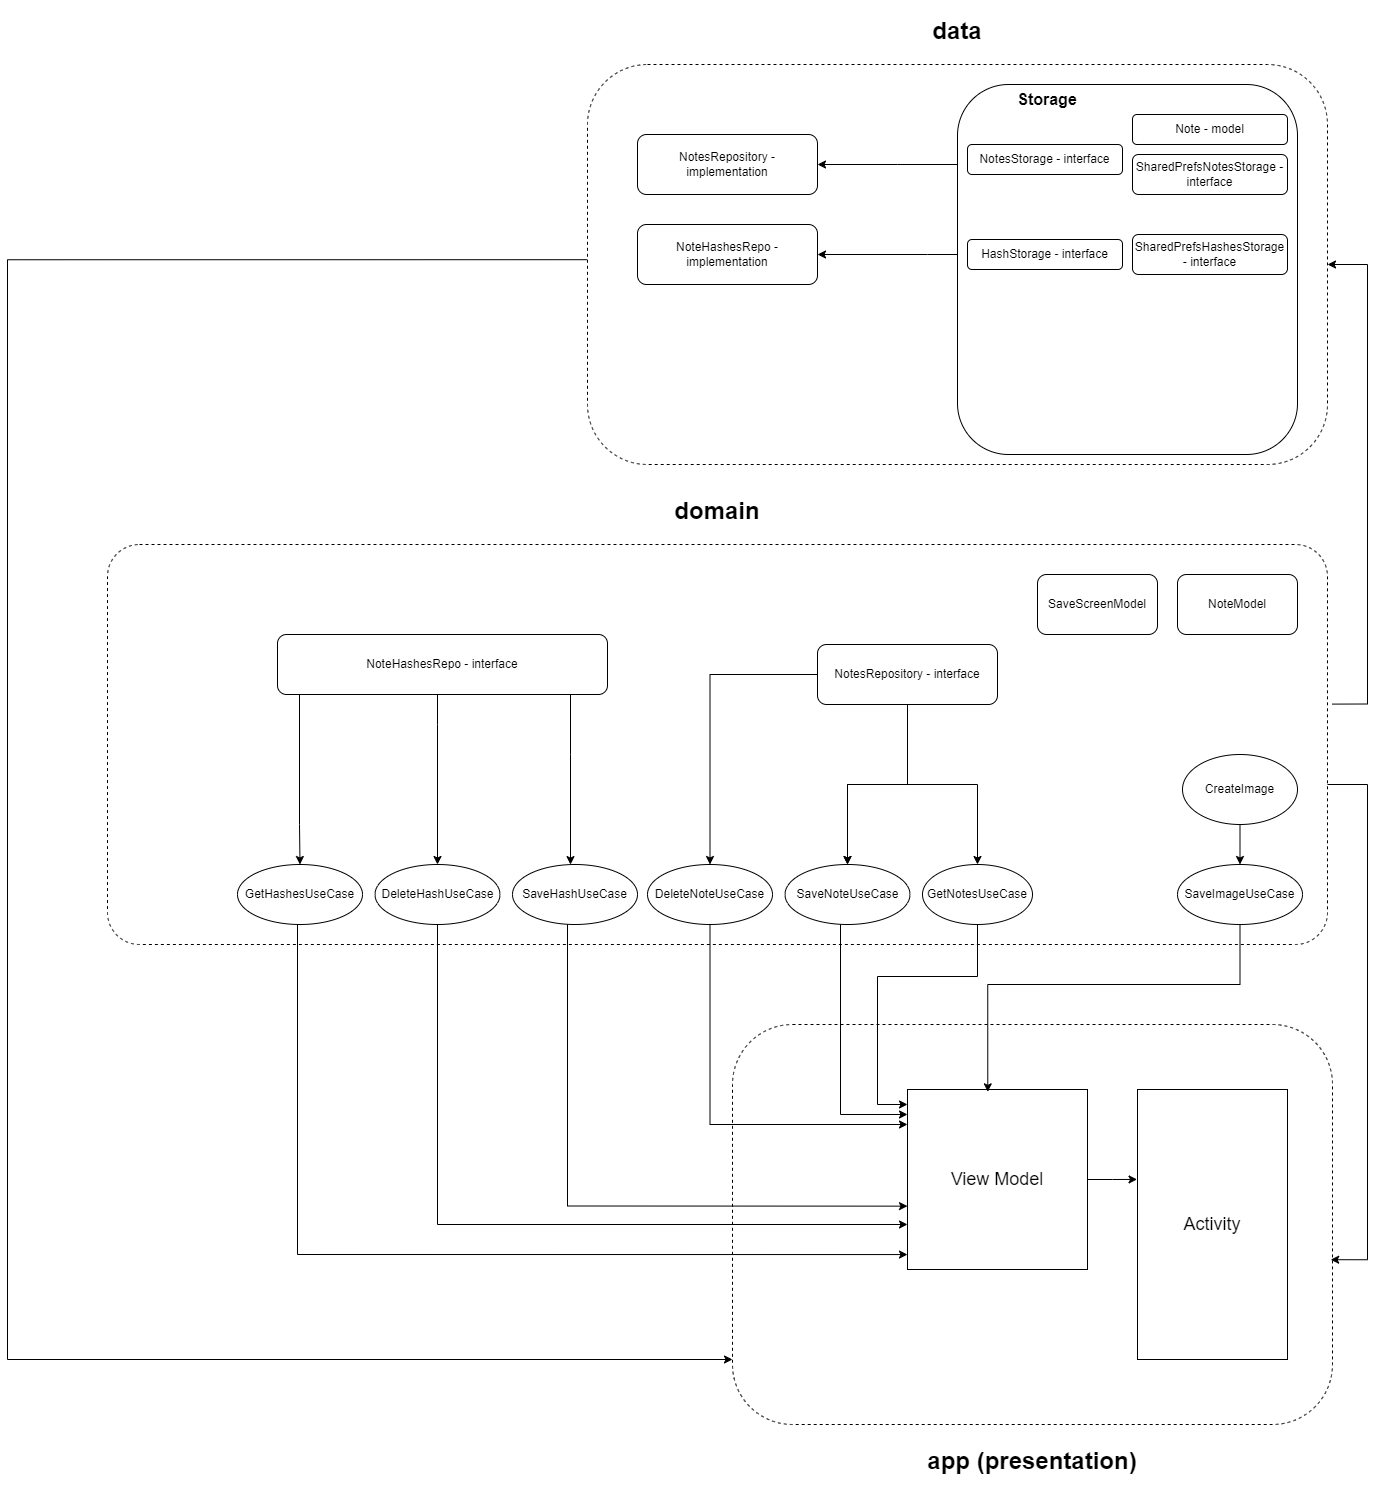

The diagram above was exported from draw.io. Its source (the exported page's mxGraphModel, read from the mxfile embedded in the PNG):
<mxGraphModel dx="4435" dy="3310" grid="1" gridSize="10" guides="1" tooltips="1" connect="1" arrows="1" fold="1" page="1" pageScale="1" pageWidth="850" pageHeight="1100" math="0" shadow="0">
  <root>
    <mxCell id="0" />
    <mxCell id="1" parent="0" />
    <mxCell id="whq08JJ1iCR2-VEgyyAB-30" style="edgeStyle=orthogonalEdgeStyle;rounded=0;orthogonalLoop=1;jettySize=auto;html=1;entryX=1;entryY=0.5;entryDx=0;entryDy=0;exitX=1.004;exitY=0.399;exitDx=0;exitDy=0;exitPerimeter=0;" parent="1" source="whq08JJ1iCR2-VEgyyAB-1" target="whq08JJ1iCR2-VEgyyAB-4" edge="1">
      <mxGeometry relative="1" as="geometry">
        <mxPoint x="760" y="-56.84210526315789" as="targetPoint" />
        <Array as="points">
          <mxPoint x="760" y="400" />
          <mxPoint x="760" y="-40" />
        </Array>
      </mxGeometry>
    </mxCell>
    <mxCell id="whq08JJ1iCR2-VEgyyAB-1" value="&lt;h1&gt;domain&lt;/h1&gt;" style="rounded=1;whiteSpace=wrap;html=1;arcSize=8;glass=0;shadow=0;dashed=1;verticalAlign=bottom;labelPosition=center;verticalLabelPosition=top;align=center;" parent="1" vertex="1">
      <mxGeometry x="-500" y="240" width="1220" height="400" as="geometry" />
    </mxCell>
    <mxCell id="whq08JJ1iCR2-VEgyyAB-2" value="&lt;h1&gt;&lt;br&gt;&lt;/h1&gt;" style="text;html=1;align=center;verticalAlign=middle;whiteSpace=wrap;rounded=0;" parent="1" vertex="1">
      <mxGeometry x="-107.5" y="250" width="60" height="30" as="geometry" />
    </mxCell>
    <mxCell id="whq08JJ1iCR2-VEgyyAB-3" value="&lt;h1&gt;app (presentation)&lt;/h1&gt;" style="rounded=1;whiteSpace=wrap;html=1;dashed=1;labelPosition=center;verticalLabelPosition=bottom;align=center;verticalAlign=top;" parent="1" vertex="1">
      <mxGeometry x="125" y="720" width="600" height="400" as="geometry" />
    </mxCell>
    <mxCell id="whq08JJ1iCR2-VEgyyAB-28" style="edgeStyle=orthogonalEdgeStyle;rounded=0;orthogonalLoop=1;jettySize=auto;html=1;exitX=0;exitY=0.488;exitDx=0;exitDy=0;exitPerimeter=0;" parent="1" source="whq08JJ1iCR2-VEgyyAB-4" target="whq08JJ1iCR2-VEgyyAB-3" edge="1">
      <mxGeometry relative="1" as="geometry">
        <Array as="points">
          <mxPoint x="-600" y="-45" />
          <mxPoint x="-600" y="1055" />
        </Array>
        <mxPoint x="65" y="-44.99999999999977" as="sourcePoint" />
        <mxPoint x="65" y="1055" as="targetPoint" />
      </mxGeometry>
    </mxCell>
    <mxCell id="whq08JJ1iCR2-VEgyyAB-4" value="&lt;h1&gt;data&lt;/h1&gt;" style="rounded=1;whiteSpace=wrap;html=1;dashed=1;verticalAlign=bottom;labelPosition=center;verticalLabelPosition=top;align=center;" parent="1" vertex="1">
      <mxGeometry x="-20" y="-240" width="740" height="400" as="geometry" />
    </mxCell>
    <mxCell id="whq08JJ1iCR2-VEgyyAB-5" value="&lt;h1&gt;&lt;br&gt;&lt;/h1&gt;" style="text;html=1;align=center;verticalAlign=middle;whiteSpace=wrap;rounded=0;" parent="1" vertex="1">
      <mxGeometry x="142.5" y="1050" width="195" height="65" as="geometry" />
    </mxCell>
    <mxCell id="whq08JJ1iCR2-VEgyyAB-6" value="&lt;h1&gt;&lt;br&gt;&lt;/h1&gt;" style="text;html=1;align=center;verticalAlign=middle;whiteSpace=wrap;rounded=0;" parent="1" vertex="1">
      <mxGeometry x="32.5" y="-230" width="60" height="30" as="geometry" />
    </mxCell>
    <mxCell id="whq08JJ1iCR2-VEgyyAB-7" value="View Model" style="whiteSpace=wrap;html=1;aspect=fixed;fontSize=18;" parent="1" vertex="1">
      <mxGeometry x="300" y="785" width="180" height="180" as="geometry" />
    </mxCell>
    <mxCell id="whq08JJ1iCR2-VEgyyAB-10" value="Activity" style="rounded=0;whiteSpace=wrap;html=1;fontSize=18;" parent="1" vertex="1">
      <mxGeometry x="530" y="785" width="150" height="270" as="geometry" />
    </mxCell>
    <mxCell id="whq08JJ1iCR2-VEgyyAB-11" style="edgeStyle=orthogonalEdgeStyle;rounded=0;orthogonalLoop=1;jettySize=auto;html=1;entryX=-0.003;entryY=0.333;entryDx=0;entryDy=0;entryPerimeter=0;" parent="1" source="whq08JJ1iCR2-VEgyyAB-7" target="whq08JJ1iCR2-VEgyyAB-10" edge="1">
      <mxGeometry relative="1" as="geometry" />
    </mxCell>
    <mxCell id="whq08JJ1iCR2-VEgyyAB-19" style="edgeStyle=orthogonalEdgeStyle;rounded=0;orthogonalLoop=1;jettySize=auto;html=1;" parent="1" source="whq08JJ1iCR2-VEgyyAB-12" target="whq08JJ1iCR2-VEgyyAB-7" edge="1">
      <mxGeometry relative="1" as="geometry">
        <Array as="points">
          <mxPoint x="370" y="672" />
          <mxPoint x="270" y="672" />
          <mxPoint x="270" y="800" />
        </Array>
        <mxPoint x="296.8699999999999" y="620.0000000000001" as="sourcePoint" />
        <mxPoint x="290" y="911.6855865921785" as="targetPoint" />
      </mxGeometry>
    </mxCell>
    <mxCell id="whq08JJ1iCR2-VEgyyAB-12" value="GetNotesUseCase" style="ellipse;whiteSpace=wrap;html=1;" parent="1" vertex="1">
      <mxGeometry x="315" y="560" width="110" height="60" as="geometry" />
    </mxCell>
    <mxCell id="whq08JJ1iCR2-VEgyyAB-13" value="SaveNoteUseCase" style="ellipse;whiteSpace=wrap;html=1;" parent="1" vertex="1">
      <mxGeometry x="177.5" y="560" width="125" height="60" as="geometry" />
    </mxCell>
    <mxCell id="whq08JJ1iCR2-VEgyyAB-16" style="edgeStyle=orthogonalEdgeStyle;rounded=0;orthogonalLoop=1;jettySize=auto;html=1;" parent="1" source="whq08JJ1iCR2-VEgyyAB-14" target="whq08JJ1iCR2-VEgyyAB-12" edge="1">
      <mxGeometry relative="1" as="geometry" />
    </mxCell>
    <mxCell id="whq08JJ1iCR2-VEgyyAB-17" style="edgeStyle=orthogonalEdgeStyle;rounded=0;orthogonalLoop=1;jettySize=auto;html=1;" parent="1" source="whq08JJ1iCR2-VEgyyAB-14" target="whq08JJ1iCR2-VEgyyAB-13" edge="1">
      <mxGeometry relative="1" as="geometry" />
    </mxCell>
    <mxCell id="wWPIFbEWPIT9Vw7m9ldX-19" value="" style="edgeStyle=orthogonalEdgeStyle;rounded=0;orthogonalLoop=1;jettySize=auto;html=1;" parent="1" source="whq08JJ1iCR2-VEgyyAB-14" target="whq08JJ1iCR2-VEgyyAB-13" edge="1">
      <mxGeometry relative="1" as="geometry" />
    </mxCell>
    <mxCell id="wphlWhMiPV-wiGUeDlHB-4" style="edgeStyle=orthogonalEdgeStyle;rounded=0;orthogonalLoop=1;jettySize=auto;html=1;" parent="1" source="whq08JJ1iCR2-VEgyyAB-14" target="wphlWhMiPV-wiGUeDlHB-2" edge="1">
      <mxGeometry relative="1" as="geometry" />
    </mxCell>
    <mxCell id="whq08JJ1iCR2-VEgyyAB-14" value="NotesRepository - interface" style="rounded=1;whiteSpace=wrap;html=1;" parent="1" vertex="1">
      <mxGeometry x="210" y="340" width="180" height="60" as="geometry" />
    </mxCell>
    <mxCell id="whq08JJ1iCR2-VEgyyAB-15" value="NotesRepository - implementation" style="rounded=1;whiteSpace=wrap;html=1;" parent="1" vertex="1">
      <mxGeometry x="30" y="-170" width="180" height="60" as="geometry" />
    </mxCell>
    <mxCell id="whq08JJ1iCR2-VEgyyAB-18" value="NoteModel" style="rounded=1;whiteSpace=wrap;html=1;" parent="1" vertex="1">
      <mxGeometry x="570" y="270" width="120" height="60" as="geometry" />
    </mxCell>
    <mxCell id="whq08JJ1iCR2-VEgyyAB-21" style="edgeStyle=orthogonalEdgeStyle;rounded=0;orthogonalLoop=1;jettySize=auto;html=1;" parent="1" source="whq08JJ1iCR2-VEgyyAB-13" target="whq08JJ1iCR2-VEgyyAB-7" edge="1">
      <mxGeometry relative="1" as="geometry">
        <Array as="points">
          <mxPoint x="233" y="810" />
        </Array>
        <mxPoint x="119.9975438596491" y="620.0017327546323" as="sourcePoint" />
        <mxPoint x="299.08000000000015" y="904.48" as="targetPoint" />
      </mxGeometry>
    </mxCell>
    <mxCell id="whq08JJ1iCR2-VEgyyAB-27" style="edgeStyle=orthogonalEdgeStyle;rounded=0;orthogonalLoop=1;jettySize=auto;html=1;entryX=0.446;entryY=0.013;entryDx=0;entryDy=0;entryPerimeter=0;" parent="1" source="whq08JJ1iCR2-VEgyyAB-22" target="whq08JJ1iCR2-VEgyyAB-7" edge="1">
      <mxGeometry relative="1" as="geometry">
        <Array as="points">
          <mxPoint x="633" y="680" />
          <mxPoint x="380" y="680" />
        </Array>
      </mxGeometry>
    </mxCell>
    <mxCell id="whq08JJ1iCR2-VEgyyAB-22" value="SaveImageUseCase" style="ellipse;whiteSpace=wrap;html=1;" parent="1" vertex="1">
      <mxGeometry x="570" y="560" width="125" height="60" as="geometry" />
    </mxCell>
    <mxCell id="whq08JJ1iCR2-VEgyyAB-24" style="edgeStyle=orthogonalEdgeStyle;rounded=0;orthogonalLoop=1;jettySize=auto;html=1;" parent="1" source="whq08JJ1iCR2-VEgyyAB-23" target="whq08JJ1iCR2-VEgyyAB-22" edge="1">
      <mxGeometry relative="1" as="geometry" />
    </mxCell>
    <mxCell id="whq08JJ1iCR2-VEgyyAB-23" value="CreateImage" style="ellipse;whiteSpace=wrap;html=1;" parent="1" vertex="1">
      <mxGeometry x="575" y="450" width="115" height="70" as="geometry" />
    </mxCell>
    <mxCell id="whq08JJ1iCR2-VEgyyAB-25" style="edgeStyle=orthogonalEdgeStyle;rounded=0;orthogonalLoop=1;jettySize=auto;html=1;entryX=0.997;entryY=0.588;entryDx=0;entryDy=0;entryPerimeter=0;" parent="1" source="whq08JJ1iCR2-VEgyyAB-1" target="whq08JJ1iCR2-VEgyyAB-3" edge="1">
      <mxGeometry relative="1" as="geometry">
        <Array as="points">
          <mxPoint x="760" y="480" />
          <mxPoint x="760" y="955" />
        </Array>
      </mxGeometry>
    </mxCell>
    <mxCell id="whq08JJ1iCR2-VEgyyAB-26" value="SaveScreenModel" style="rounded=1;whiteSpace=wrap;html=1;" parent="1" vertex="1">
      <mxGeometry x="430" y="270" width="120" height="60" as="geometry" />
    </mxCell>
    <mxCell id="whq08JJ1iCR2-VEgyyAB-33" style="edgeStyle=orthogonalEdgeStyle;rounded=0;orthogonalLoop=1;jettySize=auto;html=1;" parent="1" source="whq08JJ1iCR2-VEgyyAB-31" target="whq08JJ1iCR2-VEgyyAB-15" edge="1">
      <mxGeometry relative="1" as="geometry">
        <Array as="points">
          <mxPoint x="290" y="-140" />
          <mxPoint x="290" y="-140" />
        </Array>
      </mxGeometry>
    </mxCell>
    <mxCell id="wWPIFbEWPIT9Vw7m9ldX-11" style="edgeStyle=orthogonalEdgeStyle;rounded=0;orthogonalLoop=1;jettySize=auto;html=1;entryX=1;entryY=0.5;entryDx=0;entryDy=0;" parent="1" source="whq08JJ1iCR2-VEgyyAB-31" target="wWPIFbEWPIT9Vw7m9ldX-9" edge="1">
      <mxGeometry relative="1" as="geometry">
        <Array as="points">
          <mxPoint x="320" y="-50" />
          <mxPoint x="320" y="-50" />
        </Array>
      </mxGeometry>
    </mxCell>
    <mxCell id="whq08JJ1iCR2-VEgyyAB-31" value="" style="rounded=1;whiteSpace=wrap;html=1;" parent="1" vertex="1">
      <mxGeometry x="350" y="-220" width="340" height="370" as="geometry" />
    </mxCell>
    <mxCell id="whq08JJ1iCR2-VEgyyAB-32" value="&lt;font style=&quot;font-size: 16px;&quot;&gt;&lt;b&gt;Storage&lt;/b&gt;&lt;/font&gt;" style="text;html=1;align=center;verticalAlign=middle;whiteSpace=wrap;rounded=0;" parent="1" vertex="1">
      <mxGeometry x="410" y="-220" width="60" height="30" as="geometry" />
    </mxCell>
    <mxCell id="whq08JJ1iCR2-VEgyyAB-34" value="Note - model" style="rounded=1;whiteSpace=wrap;html=1;" parent="1" vertex="1">
      <mxGeometry x="525" y="-190" width="155" height="30" as="geometry" />
    </mxCell>
    <mxCell id="whq08JJ1iCR2-VEgyyAB-35" value="NotesStorage - interface" style="rounded=1;whiteSpace=wrap;html=1;" parent="1" vertex="1">
      <mxGeometry x="360" y="-160" width="155" height="30" as="geometry" />
    </mxCell>
    <mxCell id="whq08JJ1iCR2-VEgyyAB-36" value="SharedPrefsNotesStorage - interface" style="rounded=1;whiteSpace=wrap;html=1;" parent="1" vertex="1">
      <mxGeometry x="525" y="-150" width="155" height="40" as="geometry" />
    </mxCell>
    <mxCell id="wWPIFbEWPIT9Vw7m9ldX-5" style="edgeStyle=orthogonalEdgeStyle;rounded=0;orthogonalLoop=1;jettySize=auto;html=1;" parent="1" source="wWPIFbEWPIT9Vw7m9ldX-1" target="wWPIFbEWPIT9Vw7m9ldX-2" edge="1">
      <mxGeometry relative="1" as="geometry">
        <Array as="points">
          <mxPoint x="-308" y="520" />
        </Array>
      </mxGeometry>
    </mxCell>
    <mxCell id="wphlWhMiPV-wiGUeDlHB-6" style="edgeStyle=orthogonalEdgeStyle;rounded=0;orthogonalLoop=1;jettySize=auto;html=1;" parent="1" source="wWPIFbEWPIT9Vw7m9ldX-1" target="wWPIFbEWPIT9Vw7m9ldX-16" edge="1">
      <mxGeometry relative="1" as="geometry">
        <Array as="points">
          <mxPoint x="-170" y="420" />
          <mxPoint x="-170" y="420" />
        </Array>
      </mxGeometry>
    </mxCell>
    <mxCell id="wphlWhMiPV-wiGUeDlHB-10" style="edgeStyle=orthogonalEdgeStyle;rounded=0;orthogonalLoop=1;jettySize=auto;html=1;" parent="1" source="wWPIFbEWPIT9Vw7m9ldX-1" target="wphlWhMiPV-wiGUeDlHB-9" edge="1">
      <mxGeometry relative="1" as="geometry">
        <Array as="points">
          <mxPoint x="-37" y="450" />
          <mxPoint x="-37" y="450" />
        </Array>
      </mxGeometry>
    </mxCell>
    <mxCell id="wWPIFbEWPIT9Vw7m9ldX-1" value="NoteHashesRepo - interface" style="rounded=1;whiteSpace=wrap;html=1;" parent="1" vertex="1">
      <mxGeometry x="-330" y="330" width="330" height="60" as="geometry" />
    </mxCell>
    <mxCell id="wWPIFbEWPIT9Vw7m9ldX-2" value="GetHashesUseCase" style="ellipse;whiteSpace=wrap;html=1;" parent="1" vertex="1">
      <mxGeometry x="-370" y="560" width="125" height="60" as="geometry" />
    </mxCell>
    <mxCell id="wWPIFbEWPIT9Vw7m9ldX-9" value="NoteHashesRepo - implementation" style="rounded=1;whiteSpace=wrap;html=1;" parent="1" vertex="1">
      <mxGeometry x="30" y="-80" width="180" height="60" as="geometry" />
    </mxCell>
    <mxCell id="wWPIFbEWPIT9Vw7m9ldX-10" value="HashStorage - interface" style="rounded=1;whiteSpace=wrap;html=1;" parent="1" vertex="1">
      <mxGeometry x="360" y="-65" width="155" height="30" as="geometry" />
    </mxCell>
    <mxCell id="wWPIFbEWPIT9Vw7m9ldX-12" value="SharedPrefsHashesStorage - interface" style="rounded=1;whiteSpace=wrap;html=1;" parent="1" vertex="1">
      <mxGeometry x="525" y="-70" width="155" height="40" as="geometry" />
    </mxCell>
    <mxCell id="wphlWhMiPV-wiGUeDlHB-7" style="edgeStyle=orthogonalEdgeStyle;rounded=0;orthogonalLoop=1;jettySize=auto;html=1;entryX=0;entryY=0.75;entryDx=0;entryDy=0;" parent="1" source="wWPIFbEWPIT9Vw7m9ldX-16" target="whq08JJ1iCR2-VEgyyAB-7" edge="1">
      <mxGeometry relative="1" as="geometry">
        <Array as="points">
          <mxPoint x="-170" y="920" />
        </Array>
      </mxGeometry>
    </mxCell>
    <mxCell id="wWPIFbEWPIT9Vw7m9ldX-16" value="DeleteHashUseCase" style="ellipse;whiteSpace=wrap;html=1;" parent="1" vertex="1">
      <mxGeometry x="-232.5" y="560" width="125" height="60" as="geometry" />
    </mxCell>
    <mxCell id="wphlWhMiPV-wiGUeDlHB-5" style="edgeStyle=orthogonalEdgeStyle;rounded=0;orthogonalLoop=1;jettySize=auto;html=1;" parent="1" source="wphlWhMiPV-wiGUeDlHB-2" target="whq08JJ1iCR2-VEgyyAB-7" edge="1">
      <mxGeometry relative="1" as="geometry">
        <Array as="points">
          <mxPoint x="102" y="820" />
        </Array>
      </mxGeometry>
    </mxCell>
    <mxCell id="wphlWhMiPV-wiGUeDlHB-2" value="Dele&lt;span style=&quot;background-color: initial;&quot;&gt;teNoteUseCase&lt;/span&gt;" style="ellipse;whiteSpace=wrap;html=1;" parent="1" vertex="1">
      <mxGeometry x="40" y="560" width="125" height="60" as="geometry" />
    </mxCell>
    <mxCell id="wphlWhMiPV-wiGUeDlHB-8" style="edgeStyle=orthogonalEdgeStyle;rounded=0;orthogonalLoop=1;jettySize=auto;html=1;entryX=0;entryY=0.917;entryDx=0;entryDy=0;entryPerimeter=0;" parent="1" source="wWPIFbEWPIT9Vw7m9ldX-2" target="whq08JJ1iCR2-VEgyyAB-7" edge="1">
      <mxGeometry relative="1" as="geometry">
        <Array as="points">
          <mxPoint x="-310" y="950" />
        </Array>
      </mxGeometry>
    </mxCell>
    <mxCell id="wphlWhMiPV-wiGUeDlHB-9" value="SaveHashUseCase" style="ellipse;whiteSpace=wrap;html=1;" parent="1" vertex="1">
      <mxGeometry x="-95" y="560" width="125" height="60" as="geometry" />
    </mxCell>
    <mxCell id="wphlWhMiPV-wiGUeDlHB-11" style="edgeStyle=orthogonalEdgeStyle;rounded=0;orthogonalLoop=1;jettySize=auto;html=1;entryX=0;entryY=0.648;entryDx=0;entryDy=0;entryPerimeter=0;" parent="1" source="wphlWhMiPV-wiGUeDlHB-9" target="whq08JJ1iCR2-VEgyyAB-7" edge="1">
      <mxGeometry relative="1" as="geometry">
        <Array as="points">
          <mxPoint x="-40" y="902" />
        </Array>
      </mxGeometry>
    </mxCell>
  </root>
</mxGraphModel>